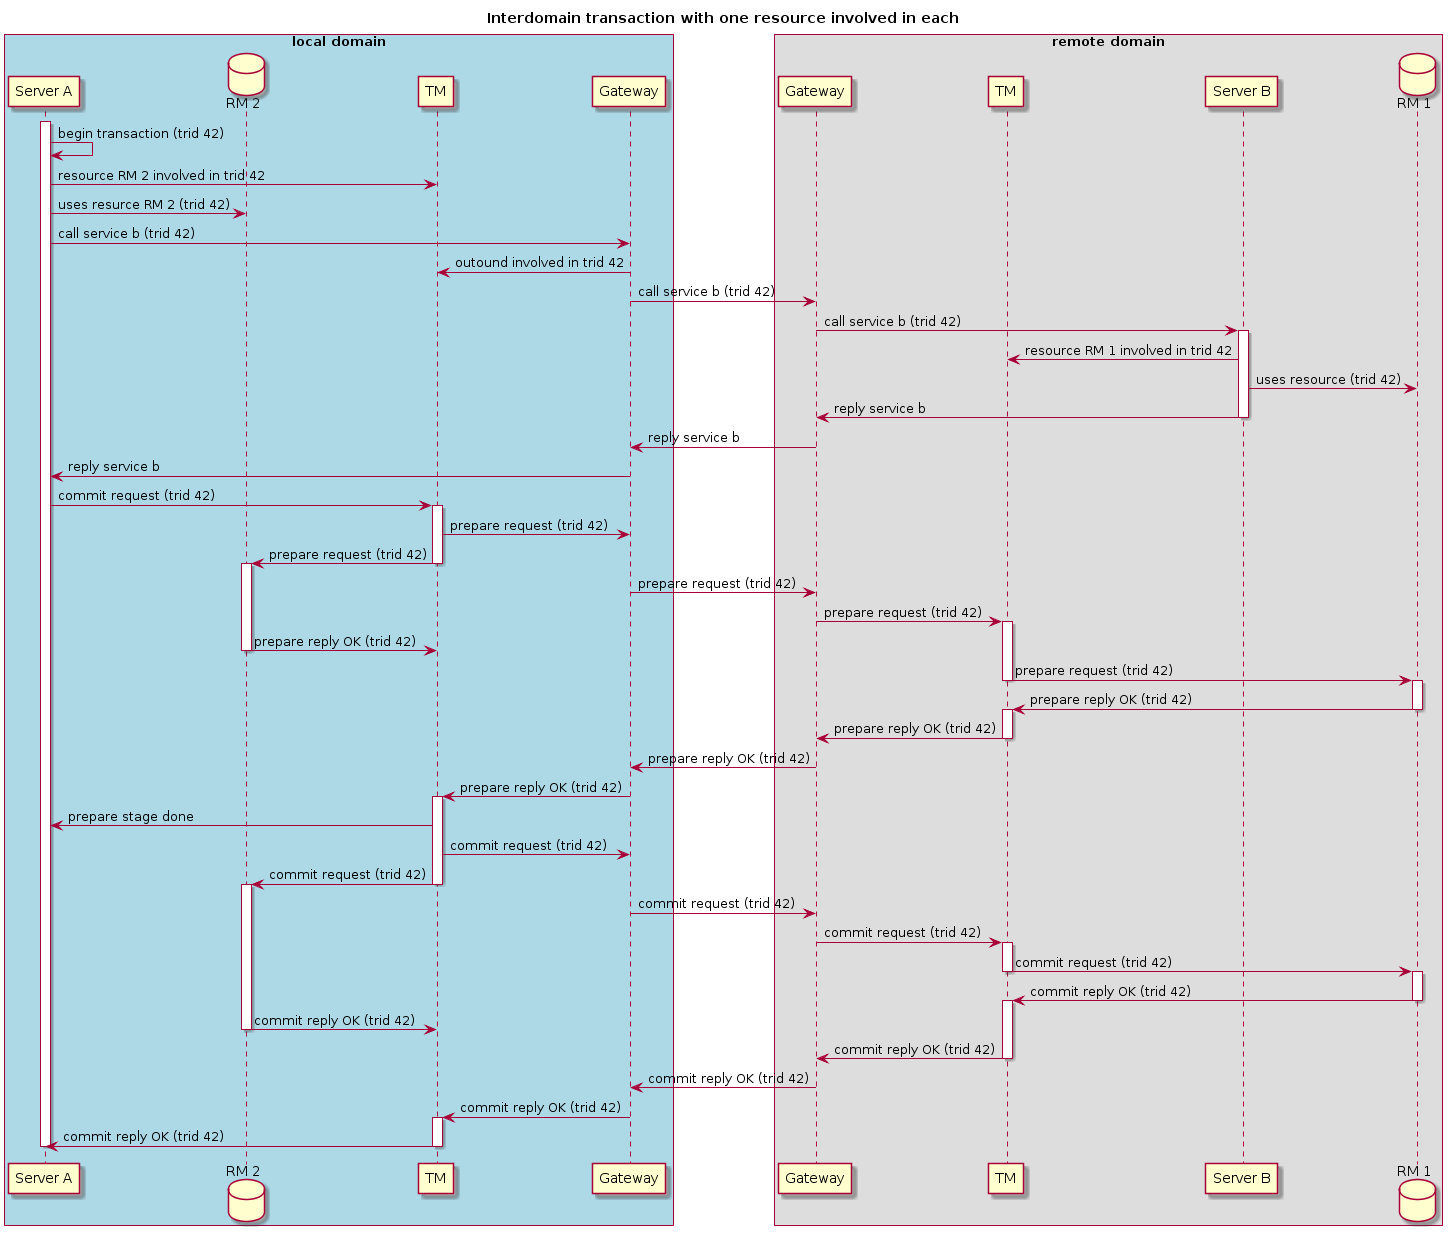

The diagram above was rendered by PlantUML. Its source (embedded in the PNG):
@startuml
title Interdomain transaction with one resource involved in each


box "local domain" #LightBlue
   participant "Server A" as SA
   database "RM 2" as RM2
   participant "TM" as LTM
   participant "Gateway" as LG
end box

box "remote domain" 
   participant "Gateway" as RG
   participant "TM" as RTM
   participant "Server B" as SB
   database "RM 1" as RM1
end box

activate SA
SA -> SA: begin transaction (trid 42)
SA -> LTM: resource RM 2 involved in trid 42
SA -> RM2: uses resurce RM 2 (trid 42)


SA -> LG: call service b (trid 42)    
LG -> LTM: outound involved in trid 42
LG -> RG: call service b (trid 42)
RG -> SB: call service b (trid 42)
activate SB
SB -> RTM: resource RM 1 involved in trid 42
SB -> RM1: uses resource (trid 42)
SB -> RG: reply service b
deactivate SB

RG -> LG: reply service b
LG -> SA: reply service b


SA -> LTM: commit request (trid 42)
activate LTM
LTM -> LG: prepare request (trid 42)
LTM -> RM2: prepare request (trid 42)
deactivate LTM

activate RM2
LG -> RG: prepare request (trid 42)
RG -> RTM: prepare request (trid 42)
activate RTM

RM2 -> LTM: prepare reply OK (trid 42)
deactivate RM2

RTM -> RM1: prepare request (trid 42)
deactivate RTM
activate RM1
RM1 -> RTM: prepare reply OK (trid 42)
deactivate RM1
activate RTM


RTM -> RG: prepare reply OK (trid 42)
deactivate RTM

RG -> LG: prepare reply OK (trid 42)
LG -> LTM: prepare reply OK (trid 42)
activate LTM

LTM -> SA: prepare stage done

LTM -> LG: commit request (trid 42)
LTM -> RM2: commit request (trid 42)
deactivate LTM
activate RM2


LG -> RG: commit request (trid 42)
RG -> RTM: commit request (trid 42)
activate RTM

RTM -> RM1: commit request (trid 42)
deactivate RTM
activate RM1
RM1 -> RTM: commit reply OK (trid 42)
deactivate RM1
activate RTM

RM2 -> LTM: commit reply OK (trid 42)
deactivate RM2

RTM -> RG: commit reply OK (trid 42)
deactivate RTM

RG -> LG: commit reply OK (trid 42)
LG -> LTM: commit reply OK (trid 42)
activate LTM

LTM -> SA: commit reply OK (trid 42)
deactivate LTM
deactivate SA
@enduml